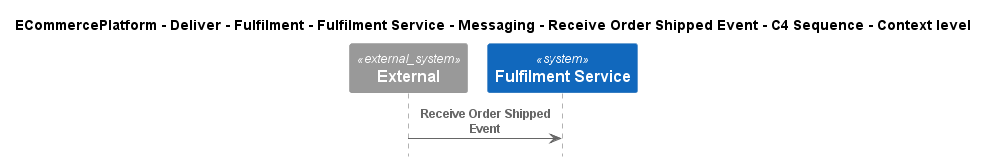

The diagram above was rendered by PlantUML. Its source (embedded in the PNG):
@startuml
!include ..\..\..\..\..\..\..\..\..\.c4s\C4_Sequence.puml

title ECommercePlatform - Deliver - Fulfilment - Fulfilment Service - Messaging - Receive Order Shipped Event - C4 Sequence - Context level

System_Ext(C4InterFlow.SoftwareSystems.ExternalSystem, "External", "")
System(ECommercePlatform.Deliver.Fulfilment.SoftwareSystems.FulfilmentService, "Fulfilment Service", "")

Rel(C4InterFlow.SoftwareSystems.ExternalSystem, ECommercePlatform.Deliver.Fulfilment.SoftwareSystems.FulfilmentService, "Receive Order Shipped Event")


@enduml